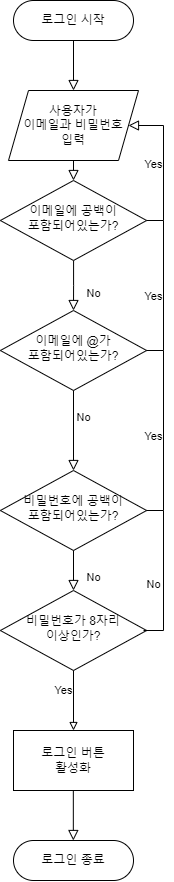

The diagram above was exported from draw.io. Its source (the exported page's mxGraphModel, read from the mxfile embedded in the PNG):
<mxGraphModel dx="356" dy="652" grid="1" gridSize="10" guides="1" tooltips="1" connect="1" arrows="1" fold="1" page="1" pageScale="1" pageWidth="827" pageHeight="1169" math="0" shadow="0">
  <root>
    <mxCell id="WIyWlLk6GJQsqaUBKTNV-0" />
    <mxCell id="WIyWlLk6GJQsqaUBKTNV-1" parent="WIyWlLk6GJQsqaUBKTNV-0" />
    <mxCell id="WIyWlLk6GJQsqaUBKTNV-2" value="" style="rounded=0;html=1;jettySize=auto;orthogonalLoop=1;fontSize=11;endArrow=block;endFill=0;endSize=8;strokeWidth=1;shadow=0;labelBackgroundColor=none;edgeStyle=orthogonalEdgeStyle;" parent="WIyWlLk6GJQsqaUBKTNV-1" source="WIyWlLk6GJQsqaUBKTNV-3" edge="1">
      <mxGeometry relative="1" as="geometry">
        <mxPoint x="220" y="170" as="targetPoint" />
      </mxGeometry>
    </mxCell>
    <mxCell id="WIyWlLk6GJQsqaUBKTNV-3" value="로그인 시작" style="rounded=1;whiteSpace=wrap;html=1;fontSize=12;glass=0;strokeWidth=1;shadow=0;arcSize=50;" parent="WIyWlLk6GJQsqaUBKTNV-1" vertex="1">
      <mxGeometry x="160" y="80" width="120" height="40" as="geometry" />
    </mxCell>
    <mxCell id="WIyWlLk6GJQsqaUBKTNV-8" value="No" style="rounded=0;html=1;jettySize=auto;orthogonalLoop=1;fontSize=11;endArrow=block;endFill=0;endSize=8;strokeWidth=1;shadow=0;labelBackgroundColor=none;edgeStyle=orthogonalEdgeStyle;entryX=0.5;entryY=0;entryDx=0;entryDy=0;" parent="WIyWlLk6GJQsqaUBKTNV-1" source="WIyWlLk6GJQsqaUBKTNV-10" target="ed84qnndGBBOxfZutF5K-3" edge="1">
      <mxGeometry x="0.3333" y="20" relative="1" as="geometry">
        <mxPoint as="offset" />
        <mxPoint x="216.91666666666674" y="440" as="targetPoint" />
      </mxGeometry>
    </mxCell>
    <mxCell id="WIyWlLk6GJQsqaUBKTNV-9" value="Yes" style="edgeStyle=orthogonalEdgeStyle;rounded=0;html=1;jettySize=auto;orthogonalLoop=1;fontSize=11;endArrow=block;endFill=0;endSize=8;strokeWidth=1;shadow=0;labelBackgroundColor=none;exitX=1;exitY=0.5;exitDx=0;exitDy=0;" parent="WIyWlLk6GJQsqaUBKTNV-1" source="WIyWlLk6GJQsqaUBKTNV-10" target="ed84qnndGBBOxfZutF5K-0" edge="1">
      <mxGeometry y="10" relative="1" as="geometry">
        <mxPoint as="offset" />
        <mxPoint x="300" y="190" as="targetPoint" />
        <Array as="points">
          <mxPoint x="310" y="300" />
          <mxPoint x="310" y="205" />
        </Array>
      </mxGeometry>
    </mxCell>
    <mxCell id="WIyWlLk6GJQsqaUBKTNV-10" value="이메일에 공백이&lt;br&gt;포함되어있는가?" style="rhombus;whiteSpace=wrap;html=1;shadow=0;fontFamily=Helvetica;fontSize=12;align=center;strokeWidth=1;spacing=6;spacingTop=-4;" parent="WIyWlLk6GJQsqaUBKTNV-1" vertex="1">
      <mxGeometry x="146.87" y="260" width="146.25" height="80" as="geometry" />
    </mxCell>
    <mxCell id="ed84qnndGBBOxfZutF5K-0" value="사용자가&lt;br&gt;이메일과 비밀번호&lt;br&gt;입력" style="shape=parallelogram;perimeter=parallelogramPerimeter;whiteSpace=wrap;html=1;fixedSize=1;" vertex="1" parent="WIyWlLk6GJQsqaUBKTNV-1">
      <mxGeometry x="155" y="170" width="130" height="70" as="geometry" />
    </mxCell>
    <mxCell id="ed84qnndGBBOxfZutF5K-2" value="" style="rounded=0;html=1;jettySize=auto;orthogonalLoop=1;fontSize=11;endArrow=block;endFill=0;endSize=8;strokeWidth=1;shadow=0;labelBackgroundColor=none;edgeStyle=orthogonalEdgeStyle;exitX=0.5;exitY=1;exitDx=0;exitDy=0;entryX=0.5;entryY=0;entryDx=0;entryDy=0;" edge="1" parent="WIyWlLk6GJQsqaUBKTNV-1" source="ed84qnndGBBOxfZutF5K-0" target="WIyWlLk6GJQsqaUBKTNV-10">
      <mxGeometry relative="1" as="geometry">
        <mxPoint x="310" y="150" as="sourcePoint" />
        <mxPoint x="420" y="200" as="targetPoint" />
      </mxGeometry>
    </mxCell>
    <mxCell id="ed84qnndGBBOxfZutF5K-3" value="이메일에 @가&lt;br&gt;포함되어있는가?" style="rhombus;whiteSpace=wrap;html=1;shadow=0;fontFamily=Helvetica;fontSize=12;align=center;strokeWidth=1;spacing=6;spacingTop=-4;" vertex="1" parent="WIyWlLk6GJQsqaUBKTNV-1">
      <mxGeometry x="146.87" y="390" width="146.25" height="80" as="geometry" />
    </mxCell>
    <mxCell id="ed84qnndGBBOxfZutF5K-4" value="" style="endArrow=none;html=1;rounded=0;entryX=1;entryY=0.5;entryDx=0;entryDy=0;" edge="1" parent="WIyWlLk6GJQsqaUBKTNV-1" target="ed84qnndGBBOxfZutF5K-3">
      <mxGeometry width="50" height="50" relative="1" as="geometry">
        <mxPoint x="310" y="300" as="sourcePoint" />
        <mxPoint x="300" y="430" as="targetPoint" />
        <Array as="points">
          <mxPoint x="310" y="430" />
        </Array>
      </mxGeometry>
    </mxCell>
    <mxCell id="ed84qnndGBBOxfZutF5K-5" value="Yes" style="edgeLabel;html=1;align=center;verticalAlign=middle;resizable=0;points=[];" vertex="1" connectable="0" parent="ed84qnndGBBOxfZutF5K-4">
      <mxGeometry x="-0.3223" y="-1" relative="1" as="geometry">
        <mxPoint x="-9" y="26" as="offset" />
      </mxGeometry>
    </mxCell>
    <mxCell id="ed84qnndGBBOxfZutF5K-6" value="No" style="rounded=0;html=1;jettySize=auto;orthogonalLoop=1;fontSize=11;endArrow=block;endFill=0;endSize=8;strokeWidth=1;shadow=0;labelBackgroundColor=none;edgeStyle=orthogonalEdgeStyle;exitX=0.5;exitY=1;exitDx=0;exitDy=0;" edge="1" parent="WIyWlLk6GJQsqaUBKTNV-1" source="ed84qnndGBBOxfZutF5K-3">
      <mxGeometry x="-0.3334" y="10" relative="1" as="geometry">
        <mxPoint as="offset" />
        <mxPoint x="210.00000000000003" y="524.0425641025641" as="sourcePoint" />
        <mxPoint x="220" y="550" as="targetPoint" />
      </mxGeometry>
    </mxCell>
    <mxCell id="ed84qnndGBBOxfZutF5K-7" value="비밀번호가 8자리&lt;br&gt;이상인가?" style="rhombus;whiteSpace=wrap;html=1;shadow=0;fontFamily=Helvetica;fontSize=12;align=center;strokeWidth=1;spacing=6;spacingTop=-4;" vertex="1" parent="WIyWlLk6GJQsqaUBKTNV-1">
      <mxGeometry x="146.87" y="670" width="146.25" height="80" as="geometry" />
    </mxCell>
    <mxCell id="ed84qnndGBBOxfZutF5K-8" value="비밀번호에 공백이&lt;br&gt;포함되어있는가?" style="rhombus;whiteSpace=wrap;html=1;shadow=0;fontFamily=Helvetica;fontSize=12;align=center;strokeWidth=1;spacing=6;spacingTop=-4;" vertex="1" parent="WIyWlLk6GJQsqaUBKTNV-1">
      <mxGeometry x="146.87" y="550" width="146.25" height="80" as="geometry" />
    </mxCell>
    <mxCell id="ed84qnndGBBOxfZutF5K-12" value="No" style="rounded=0;html=1;jettySize=auto;orthogonalLoop=1;fontSize=11;endArrow=block;endFill=0;endSize=8;strokeWidth=1;shadow=0;labelBackgroundColor=none;edgeStyle=orthogonalEdgeStyle;entryX=0.5;entryY=0;entryDx=0;entryDy=0;exitX=0.5;exitY=1;exitDx=0;exitDy=0;" edge="1" parent="WIyWlLk6GJQsqaUBKTNV-1" source="ed84qnndGBBOxfZutF5K-8" target="ed84qnndGBBOxfZutF5K-7">
      <mxGeometry x="0.3333" y="20" relative="1" as="geometry">
        <mxPoint as="offset" />
        <mxPoint x="230.0459770114943" y="619.9721151390116" as="sourcePoint" />
        <mxPoint x="229.995" y="670" as="targetPoint" />
      </mxGeometry>
    </mxCell>
    <mxCell id="ed84qnndGBBOxfZutF5K-14" value="" style="endArrow=block;html=1;rounded=0;endFill=0;exitX=0.5;exitY=1;exitDx=0;exitDy=0;" edge="1" parent="WIyWlLk6GJQsqaUBKTNV-1" source="ed84qnndGBBOxfZutF5K-7">
      <mxGeometry width="50" height="50" relative="1" as="geometry">
        <mxPoint x="243.12" y="810" as="sourcePoint" />
        <mxPoint x="220" y="810" as="targetPoint" />
      </mxGeometry>
    </mxCell>
    <mxCell id="ed84qnndGBBOxfZutF5K-20" value="Yes" style="edgeLabel;html=1;align=center;verticalAlign=middle;resizable=0;points=[];" vertex="1" connectable="0" parent="ed84qnndGBBOxfZutF5K-14">
      <mxGeometry x="-0.467" relative="1" as="geometry">
        <mxPoint x="-10" y="4" as="offset" />
      </mxGeometry>
    </mxCell>
    <mxCell id="ed84qnndGBBOxfZutF5K-15" value="" style="endArrow=none;html=1;rounded=0;entryX=1;entryY=0.5;entryDx=0;entryDy=0;" edge="1" parent="WIyWlLk6GJQsqaUBKTNV-1" target="ed84qnndGBBOxfZutF5K-8">
      <mxGeometry width="50" height="50" relative="1" as="geometry">
        <mxPoint x="310" y="430" as="sourcePoint" />
        <mxPoint x="309.9987499999999" y="585" as="targetPoint" />
        <Array as="points">
          <mxPoint x="310" y="590" />
        </Array>
      </mxGeometry>
    </mxCell>
    <mxCell id="ed84qnndGBBOxfZutF5K-16" value="Yes" style="edgeLabel;html=1;align=center;verticalAlign=middle;resizable=0;points=[];" vertex="1" connectable="0" parent="ed84qnndGBBOxfZutF5K-15">
      <mxGeometry x="-0.3223" y="-1" relative="1" as="geometry">
        <mxPoint x="-9" y="26" as="offset" />
      </mxGeometry>
    </mxCell>
    <mxCell id="ed84qnndGBBOxfZutF5K-17" value="" style="endArrow=none;html=1;rounded=0;entryX=0.979;entryY=0.5;entryDx=0;entryDy=0;entryPerimeter=0;" edge="1" parent="WIyWlLk6GJQsqaUBKTNV-1" target="ed84qnndGBBOxfZutF5K-7">
      <mxGeometry width="50" height="50" relative="1" as="geometry">
        <mxPoint x="310" y="590" as="sourcePoint" />
        <mxPoint x="303.1199999999999" y="600" as="targetPoint" />
        <Array as="points">
          <mxPoint x="310" y="710" />
        </Array>
      </mxGeometry>
    </mxCell>
    <mxCell id="ed84qnndGBBOxfZutF5K-18" value="No" style="edgeLabel;html=1;align=center;verticalAlign=middle;resizable=0;points=[];" vertex="1" connectable="0" parent="ed84qnndGBBOxfZutF5K-17">
      <mxGeometry x="-0.3223" y="-1" relative="1" as="geometry">
        <mxPoint x="-9" y="26" as="offset" />
      </mxGeometry>
    </mxCell>
    <mxCell id="ed84qnndGBBOxfZutF5K-21" value="로그인 버튼&lt;br&gt;활성화" style="rounded=0;whiteSpace=wrap;html=1;" vertex="1" parent="WIyWlLk6GJQsqaUBKTNV-1">
      <mxGeometry x="160" y="810" width="120" height="60" as="geometry" />
    </mxCell>
    <mxCell id="ed84qnndGBBOxfZutF5K-22" value="" style="rounded=0;html=1;jettySize=auto;orthogonalLoop=1;fontSize=11;endArrow=block;endFill=0;endSize=8;strokeWidth=1;shadow=0;labelBackgroundColor=none;edgeStyle=orthogonalEdgeStyle;" edge="1" parent="WIyWlLk6GJQsqaUBKTNV-1">
      <mxGeometry relative="1" as="geometry">
        <mxPoint x="219.83" y="870" as="sourcePoint" />
        <mxPoint x="219.83" y="920" as="targetPoint" />
      </mxGeometry>
    </mxCell>
    <mxCell id="ed84qnndGBBOxfZutF5K-23" value="로그인 종료" style="rounded=1;whiteSpace=wrap;html=1;fontSize=12;glass=0;strokeWidth=1;shadow=0;arcSize=50;" vertex="1" parent="WIyWlLk6GJQsqaUBKTNV-1">
      <mxGeometry x="160" y="920" width="120" height="40" as="geometry" />
    </mxCell>
  </root>
</mxGraphModel>